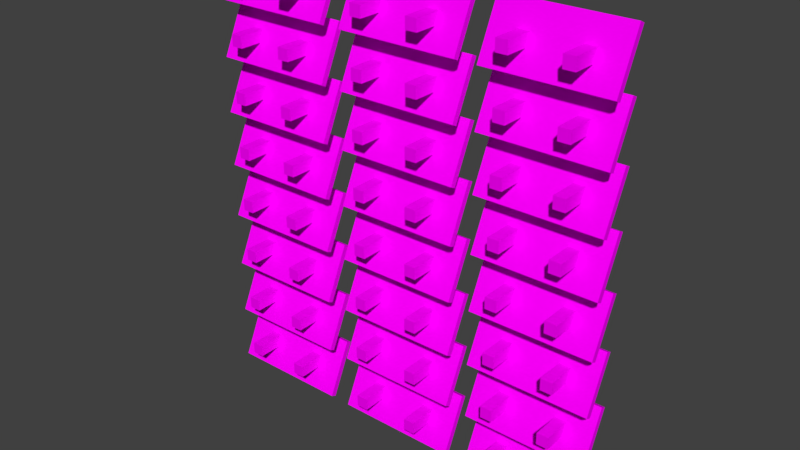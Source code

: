 # Source: solar_panels.blend  (saved by Blender 2.78.0; exported with 4.5.12 LTS)
import bpy
from mathutils import Matrix  # noqa: F401  (used for matrix-valued properties, if any)

bpy.ops.wm.read_factory_settings(use_empty=True)
scene = bpy.context.scene
scene.name = 'Scene'

# ---- collections
col_collection_1 = bpy.data.collections.new('Collection 1'); scene.collection.children.link(col_collection_1)

# ---- images (referenced by path relative to the original .blend; pixels are not part of the script)
import os
ASSET_DIR = os.environ.get("B2B_ASSET_DIR", "")  # directory of the original .blend (textures are referenced by path, not embedded)
HERE = os.path.dirname(os.path.abspath(__file__))  # packed textures are extracted next to this script under _unpacked/

def load_image(name, relpath, width, height, colorspace="sRGB"):
    """Load a texture the original file referenced (path relative to the .blend, or extracted next to this script)."""
    p = next((c for c in (os.path.join(HERE, relpath), os.path.join(ASSET_DIR, relpath)) if relpath and os.path.exists(c)), "")
    if p:
        img = bpy.data.images.load(p, check_existing=True)
        img.name = name
    else:  # same state as the original file: an image datablock whose file is absent (Cycles renders it pink)
        img = bpy.data.images.new(name, width, height)
        img.source = "FILE"
        img.filepath = "//" + (relpath or name)
    img.colorspace_settings.name = colorspace
    return img
img_solar_panel_texture = load_image('solar_panel_texture', 'solar_panel_texture.png', 1024, 1024, 'sRGB')

# ---- materials (node trees are filled in below, after node groups)
mat_material = bpy.data.materials.new('Material')
mat_material.alpha_threshold = 0.0
mat_material.roughness = 0.5
mat_material.line_color = (0.0, 0.0, 0.0, 1.0)

# ---- material node trees
mat_material.use_nodes = True; mat_material.node_tree.nodes.clear()
_N = mat_material.node_tree.nodes; _L = mat_material.node_tree.links
n0 = _N.new('ShaderNodeOutputMaterial'); n0.name = 'Material Output'; n0.location = (300, 300)
n1 = _N.new('ShaderNodeBsdfDiffuse'); n1.name = 'Diffuse BSDF'; n1.location = (10, 300)
n2 = _N.new('ShaderNodeTexImage'); n2.name = 'Image Texture'; n2.location = (-180, 300)
n2.width = 140
n2.image = img_solar_panel_texture
_L.new(n1.outputs[0], n0.inputs[0])
_L.new(n2.outputs[0], n1.inputs[0])
n0.is_active_output = True

# ---- world
world_world = bpy.data.worlds.new('World'); scene.world = world_world
world_world.color = (0.05088, 0.05088, 0.05088)
world_world.use_sun_shadow = False
world_world.sun_shadow_jitter_overblur = 0.0
world_world.cycles.sampling_method = 'MANUAL'

# ---- meshes
me_solarpanels = bpy.data.meshes.new('SolarPanels')
me_solarpanels.from_pydata([(-7.0, 1.332, 7.549), (-7.0, 1.513, 7.464), (-7.0, 0.4868, 5.736), (-7.0, 0.668, 5.651), (-2.8, 1.332, 7.549), (-2.8, 1.513, 7.464), (-2.8, 0.4868, 5.736), (-2.8, 0.668, 5.651), (-6.1, -4.768e-07, 6.8), (-6.1, 1.0, 6.8), (-6.1, -4.768e-07, 6.4), (-6.1, 0.8, 6.4), (-5.7, -4.768e-07, 6.8), (-5.7, 1.0, 6.8), (-5.7, -4.768e-07, 6.4), (-5.7, 0.8, 6.4), (-4.1, -4.768e-07, 6.8), (-4.1, 1.0, 6.8), (-4.1, -4.768e-07, 6.4), (-4.1, 0.8, 6.4), (-3.7, -4.768e-07, 6.8), (-3.7, 1.0, 6.8), (-3.7, -4.768e-07, 6.4), (-3.7, 0.8, 6.4), (-2.05, 1.332, 7.549), (-2.05, 1.513, 7.464), (-2.05, 0.4868, 5.736), (-2.05, 0.668, 5.651), (2.15, 1.332, 7.549), (2.15, 1.513, 7.464), (2.15, 0.4868, 5.736), (2.15, 0.668, 5.651), (-1.15, -4.768e-07, 6.8), (-1.15, 1.0, 6.8), (-1.15, -4.768e-07, 6.4), (-1.15, 0.8, 6.4), (-0.75, -4.768e-07, 6.8), (-0.75, 1.0, 6.8), (-0.75, -4.768e-07, 6.4), (-0.75, 0.8, 6.4), (0.85, -4.768e-07, 6.8), (0.85, 1.0, 6.8), (0.85, -4.768e-07, 6.4), (0.85, 0.8, 6.4), (1.25, -4.768e-07, 6.8), (1.25, 1.0, 6.8), (1.25, -4.768e-07, 6.4), (1.25, 0.8, 6.4), (2.9, 1.332, 7.549), (2.9, 1.513, 7.464), (2.9, 0.4868, 5.736), (2.9, 0.668, 5.651), (7.1, 1.332, 7.549), (7.1, 1.513, 7.464), (7.1, 0.4868, 5.736), (7.1, 0.668, 5.651), (3.8, -4.768e-07, 6.8), (3.8, 1.0, 6.8), (3.8, -4.768e-07, 6.4), (3.8, 0.8, 6.4), (4.2, -4.768e-07, 6.8), (4.2, 1.0, 6.8), (4.2, -4.768e-07, 6.4), (4.2, 0.8, 6.4), (5.8, -4.768e-07, 6.8), (5.8, 1.0, 6.8), (5.8, -4.768e-07, 6.4), (5.8, 0.8, 6.4), (6.2, -4.768e-07, 6.8), (6.2, 1.0, 6.8), (6.2, -4.768e-07, 6.4), (6.2, 0.8, 6.4), (-7.0, 1.332, 5.651), (-7.0, 1.513, 5.567), (-7.0, 0.4868, 3.839), (-7.0, 0.668, 3.754), (-2.8, 1.332, 5.651), (-2.8, 1.513, 5.567), (-2.8, 0.4868, 3.839), (-2.8, 0.668, 3.754), (-6.1, -4.768e-07, 4.903), (-6.1, 1.0, 4.903), (-6.1, -4.768e-07, 4.503), (-6.1, 0.8, 4.503), (-5.7, -4.768e-07, 4.903), (-5.7, 1.0, 4.903), (-5.7, -4.768e-07, 4.503), (-5.7, 0.8, 4.503), (-4.1, -4.768e-07, 4.903), (-4.1, 1.0, 4.903), (-4.1, -4.768e-07, 4.503), (-4.1, 0.8, 4.503), (-3.7, -4.768e-07, 4.903), (-3.7, 1.0, 4.903), (-3.7, -4.768e-07, 4.503), (-3.7, 0.8, 4.503), (-2.05, 1.332, 5.651), (-2.05, 1.513, 5.567), (-2.05, 0.4868, 3.839), (-2.05, 0.668, 3.754), (2.15, 1.332, 5.651), (2.15, 1.513, 5.567), (2.15, 0.4868, 3.839), (2.15, 0.668, 3.754), (-1.15, -4.768e-07, 4.903), (-1.15, 1.0, 4.903), (-1.15, -4.768e-07, 4.503), (-1.15, 0.8, 4.503), (-0.75, -4.768e-07, 4.903), (-0.75, 1.0, 4.903), (-0.75, -4.768e-07, 4.503), (-0.75, 0.8, 4.503), (0.85, -4.768e-07, 4.903), (0.85, 1.0, 4.903), (0.85, -4.768e-07, 4.503), (0.85, 0.8, 4.503), (1.25, -4.768e-07, 4.903), (1.25, 1.0, 4.903), (1.25, -4.768e-07, 4.503), (1.25, 0.8, 4.503), (2.9, 1.332, 5.651), (2.9, 1.513, 5.567), (2.9, 0.4868, 3.839), (2.9, 0.668, 3.754), (7.1, 1.332, 5.651), (7.1, 1.513, 5.567), (7.1, 0.4868, 3.839), (7.1, 0.668, 3.754), (3.8, -4.768e-07, 4.903), (3.8, 1.0, 4.903), (3.8, -4.768e-07, 4.503), (3.8, 0.8, 4.503), (4.2, -4.768e-07, 4.903), (4.2, 1.0, 4.903), (4.2, -4.768e-07, 4.503), (4.2, 0.8, 4.503), (5.8, -4.768e-07, 4.903), (5.8, 1.0, 4.903), (5.8, -4.768e-07, 4.503), (5.8, 0.8, 4.503), (6.2, -4.768e-07, 4.903), (6.2, 1.0, 4.903), (6.2, -4.768e-07, 4.503), (6.2, 0.8, 4.503), (-7.0, 1.332, 3.754), (-7.0, 1.513, 3.67), (-7.0, 0.4868, 1.942), (-7.0, 0.668, 1.857), (-2.8, 1.332, 3.754), (-2.8, 1.513, 3.67), (-2.8, 0.4868, 1.942), (-2.8, 0.668, 1.857), (-6.1, -2.384e-07, 3.006), (-6.1, 1.0, 3.006), (-6.1, -2.384e-07, 2.606), (-6.1, 0.8, 2.606), (-5.7, -2.384e-07, 3.006), (-5.7, 1.0, 3.006), (-5.7, -2.384e-07, 2.606), (-5.7, 0.8, 2.606), (-4.1, -2.384e-07, 3.006), (-4.1, 1.0, 3.006), (-4.1, -2.384e-07, 2.606), (-4.1, 0.8, 2.606), (-3.7, -2.384e-07, 3.006), (-3.7, 1.0, 3.006), (-3.7, -2.384e-07, 2.606), (-3.7, 0.8, 2.606), (-2.05, 1.332, 3.754), (-2.05, 1.513, 3.67), (-2.05, 0.4868, 1.942), (-2.05, 0.668, 1.857), (2.15, 1.332, 3.754), (2.15, 1.513, 3.67), (2.15, 0.4868, 1.942), (2.15, 0.668, 1.857), (-1.15, -2.384e-07, 3.006), (-1.15, 1.0, 3.006), (-1.15, -2.384e-07, 2.606), (-1.15, 0.8, 2.606), (-0.75, -2.384e-07, 3.006), (-0.75, 1.0, 3.006), (-0.75, -2.384e-07, 2.606), (-0.75, 0.8, 2.606), (0.85, -2.384e-07, 3.006), (0.85, 1.0, 3.006), (0.85, -2.384e-07, 2.606), (0.85, 0.8, 2.606), (1.25, -2.384e-07, 3.006), (1.25, 1.0, 3.006), (1.25, -2.384e-07, 2.606), (1.25, 0.8, 2.606), (2.9, 1.332, 3.754), (2.9, 1.513, 3.67), (2.9, 0.4868, 1.942), (2.9, 0.668, 1.857), (7.1, 1.332, 3.754), (7.1, 1.513, 3.67), (7.1, 0.4868, 1.942), (7.1, 0.668, 1.857), (3.8, -2.384e-07, 3.006), (3.8, 1.0, 3.006), (3.8, -2.384e-07, 2.606), (3.8, 0.8, 2.606), (4.2, -2.384e-07, 3.006), (4.2, 1.0, 3.006), (4.2, -2.384e-07, 2.606), (4.2, 0.8, 2.606), (5.8, -2.384e-07, 3.006), (5.8, 1.0, 3.006), (5.8, -2.384e-07, 2.606), (5.8, 0.8, 2.606), (6.2, -2.384e-07, 3.006), (6.2, 1.0, 3.006), (6.2, -2.384e-07, 2.606), (6.2, 0.8, 2.606), (-7.0, 1.332, 1.857), (-7.0, 1.513, 1.773), (-7.0, 0.4868, 0.04454), (-7.0, 0.668, -0.03999), (-2.8, 1.332, 1.857), (-2.8, 1.513, 1.773), (-2.8, 0.4868, 0.04454), (-2.8, 0.668, -0.03999), (-6.1, -1.192e-07, 1.109), (-6.1, 1.0, 1.109), (-6.1, -5.96e-08, 0.7086), (-6.1, 0.8, 0.7086), (-5.7, -1.192e-07, 1.109), (-5.7, 1.0, 1.109), (-5.7, -5.96e-08, 0.7086), (-5.7, 0.8, 0.7086), (-4.1, -1.192e-07, 1.109), (-4.1, 1.0, 1.109), (-4.1, -5.96e-08, 0.7086), (-4.1, 0.8, 0.7086), (-3.7, -1.192e-07, 1.109), (-3.7, 1.0, 1.109), (-3.7, -5.96e-08, 0.7086), (-3.7, 0.8, 0.7086), (-2.05, 1.332, 1.857), (-2.05, 1.513, 1.773), (-2.05, 0.4868, 0.04454), (-2.05, 0.668, -0.03999), (2.15, 1.332, 1.857), (2.15, 1.513, 1.773), (2.15, 0.4868, 0.04454), (2.15, 0.668, -0.03999), (-1.15, -1.192e-07, 1.109), (-1.15, 1.0, 1.109), (-1.15, -5.96e-08, 0.7086), (-1.15, 0.8, 0.7086), (-0.75, -1.192e-07, 1.109), (-0.75, 1.0, 1.109), (-0.75, -5.96e-08, 0.7086), (-0.75, 0.8, 0.7086), (0.85, -1.192e-07, 1.109), (0.85, 1.0, 1.109), (0.85, -5.96e-08, 0.7086), (0.85, 0.8, 0.7086), (1.25, -1.192e-07, 1.109), (1.25, 1.0, 1.109), (1.25, -5.96e-08, 0.7086), (1.25, 0.8, 0.7086), (2.9, 1.332, 1.857), (2.9, 1.513, 1.773), (2.9, 0.4868, 0.04454), (2.9, 0.668, -0.03999), (7.1, 1.332, 1.857), (7.1, 1.513, 1.773), (7.1, 0.4868, 0.04454), (7.1, 0.668, -0.03999), (3.8, -1.192e-07, 1.109), (3.8, 1.0, 1.109), (3.8, -5.96e-08, 0.7086), (3.8, 0.8, 0.7086), (4.2, -1.192e-07, 1.109), (4.2, 1.0, 1.109), (4.2, -5.96e-08, 0.7086), (4.2, 0.8, 0.7086), (5.8, -1.192e-07, 1.109), (5.8, 1.0, 1.109), (5.8, -5.96e-08, 0.7086), (5.8, 0.8, 0.7086), (6.2, -1.192e-07, 1.109), (6.2, 1.0, 1.109), (6.2, -5.96e-08, 0.7086), (6.2, 0.8, 0.7086), (-7.0, 1.332, -0.03999), (-7.0, 1.513, -0.1245), (-7.0, 0.4868, -1.853), (-7.0, 0.668, -1.937), (-2.8, 1.332, -0.03999), (-2.8, 1.513, -0.1245), (-2.8, 0.4868, -1.853), (-2.8, 0.668, -1.937), (-6.1, 5.96e-08, -0.7886), (-6.1, 1.0, -0.7886), (-6.1, 1.192e-07, -1.189), (-6.1, 0.8, -1.189), (-5.7, 5.96e-08, -0.7886), (-5.7, 1.0, -0.7886), (-5.7, 1.192e-07, -1.189), (-5.7, 0.8, -1.189), (-4.1, 5.96e-08, -0.7886), (-4.1, 1.0, -0.7886), (-4.1, 1.192e-07, -1.189), (-4.1, 0.8, -1.189), (-3.7, 5.96e-08, -0.7886), (-3.7, 1.0, -0.7886), (-3.7, 1.192e-07, -1.189), (-3.7, 0.8, -1.189), (-2.05, 1.332, -0.03999), (-2.05, 1.513, -0.1245), (-2.05, 0.4868, -1.853), (-2.05, 0.668, -1.937), (2.15, 1.332, -0.03999), (2.15, 1.513, -0.1245), (2.15, 0.4868, -1.853), (2.15, 0.668, -1.937), (-1.15, 5.96e-08, -0.7886), (-1.15, 1.0, -0.7886), (-1.15, 1.192e-07, -1.189), (-1.15, 0.8, -1.189), (-0.75, 5.96e-08, -0.7886), (-0.75, 1.0, -0.7886), (-0.75, 1.192e-07, -1.189), (-0.75, 0.8, -1.189), (0.85, 5.96e-08, -0.7886), (0.85, 1.0, -0.7886), (0.85, 1.192e-07, -1.189), (0.85, 0.8, -1.189), (1.25, 5.96e-08, -0.7886), (1.25, 1.0, -0.7886), (1.25, 1.192e-07, -1.189), (1.25, 0.8, -1.189), (2.9, 1.332, -0.03999), (2.9, 1.513, -0.1245), (2.9, 0.4868, -1.853), (2.9, 0.668, -1.937), (7.1, 1.332, -0.03999), (7.1, 1.513, -0.1245), (7.1, 0.4868, -1.853), (7.1, 0.668, -1.937), (3.8, 5.96e-08, -0.7886), (3.8, 1.0, -0.7886), (3.8, 1.192e-07, -1.189), (3.8, 0.8, -1.189), (4.2, 5.96e-08, -0.7886), (4.2, 1.0, -0.7886), (4.2, 1.192e-07, -1.189), (4.2, 0.8, -1.189), (5.8, 5.96e-08, -0.7886), (5.8, 1.0, -0.7886), (5.8, 1.192e-07, -1.189), (5.8, 0.8, -1.189), (6.2, 5.96e-08, -0.7886), (6.2, 1.0, -0.7886), (6.2, 1.192e-07, -1.189), (6.2, 0.8, -1.189), (-7.0, 1.332, -1.937), (-7.0, 1.513, -2.022), (-7.0, 0.4868, -3.75), (-7.0, 0.668, -3.834), (-2.8, 1.332, -1.937), (-2.8, 1.513, -2.022), (-2.8, 0.4868, -3.75), (-2.8, 0.668, -3.834), (-6.1, 2.384e-07, -2.686), (-6.1, 1.0, -2.686), (-6.1, 2.384e-07, -3.086), (-6.1, 0.8, -3.086), (-5.7, 2.384e-07, -2.686), (-5.7, 1.0, -2.686), (-5.7, 2.384e-07, -3.086), (-5.7, 0.8, -3.086), (-4.1, 2.384e-07, -2.686), (-4.1, 1.0, -2.686), (-4.1, 2.384e-07, -3.086), (-4.1, 0.8, -3.086), (-3.7, 2.384e-07, -2.686), (-3.7, 1.0, -2.686), (-3.7, 2.384e-07, -3.086), (-3.7, 0.8, -3.086), (-2.05, 1.332, -1.937), (-2.05, 1.513, -2.022), (-2.05, 0.4868, -3.75), (-2.05, 0.668, -3.834), (2.15, 1.332, -1.937), (2.15, 1.513, -2.022), (2.15, 0.4868, -3.75), (2.15, 0.668, -3.834), (-1.15, 2.384e-07, -2.686), (-1.15, 1.0, -2.686), (-1.15, 2.384e-07, -3.086), (-1.15, 0.8, -3.086), (-0.75, 2.384e-07, -2.686), (-0.75, 1.0, -2.686), (-0.75, 2.384e-07, -3.086), (-0.75, 0.8, -3.086), (0.85, 2.384e-07, -2.686), (0.85, 1.0, -2.686), (0.85, 2.384e-07, -3.086), (0.85, 0.8, -3.086), (1.25, 2.384e-07, -2.686), (1.25, 1.0, -2.686), (1.25, 2.384e-07, -3.086), (1.25, 0.8, -3.086), (2.9, 1.332, -1.937), (2.9, 1.513, -2.022), (2.9, 0.4868, -3.75), (2.9, 0.668, -3.834), (7.1, 1.332, -1.937), (7.1, 1.513, -2.022), (7.1, 0.4868, -3.75), (7.1, 0.668, -3.834), (3.8, 2.384e-07, -2.686), (3.8, 1.0, -2.686), (3.8, 2.384e-07, -3.086), (3.8, 0.8, -3.086), (4.2, 2.384e-07, -2.686), (4.2, 1.0, -2.686), (4.2, 2.384e-07, -3.086), (4.2, 0.8, -3.086), (5.8, 2.384e-07, -2.686), (5.8, 1.0, -2.686), (5.8, 2.384e-07, -3.086), (5.8, 0.8, -3.086), (6.2, 2.384e-07, -2.686), (6.2, 1.0, -2.686), (6.2, 2.384e-07, -3.086), (6.2, 0.8, -3.086), (-7.0, 1.332, -3.834), (-7.0, 1.513, -3.919), (-7.0, 0.4868, -5.647), (-7.0, 0.668, -5.731), (-2.8, 1.332, -3.834), (-2.8, 1.513, -3.919), (-2.8, 0.4868, -5.647), (-2.8, 0.668, -5.731), (-6.1, 4.768e-07, -4.583), (-6.1, 1.0, -4.583), (-6.1, 4.768e-07, -4.983), (-6.1, 0.8, -4.983), (-5.7, 4.768e-07, -4.583), (-5.7, 1.0, -4.583), (-5.7, 4.768e-07, -4.983), (-5.7, 0.8, -4.983), (-4.1, 4.768e-07, -4.583), (-4.1, 1.0, -4.583), (-4.1, 4.768e-07, -4.983), (-4.1, 0.8, -4.983), (-3.7, 4.768e-07, -4.583), (-3.7, 1.0, -4.583), (-3.7, 4.768e-07, -4.983), (-3.7, 0.8, -4.983), (-2.05, 1.332, -3.834), (-2.05, 1.513, -3.919), (-2.05, 0.4868, -5.647), (-2.05, 0.668, -5.731), (2.15, 1.332, -3.834), (2.15, 1.513, -3.919), (2.15, 0.4868, -5.647), (2.15, 0.668, -5.731), (-1.15, 4.768e-07, -4.583), (-1.15, 1.0, -4.583), (-1.15, 4.768e-07, -4.983), (-1.15, 0.8, -4.983), (-0.75, 4.768e-07, -4.583), (-0.75, 1.0, -4.583), (-0.75, 4.768e-07, -4.983), (-0.75, 0.8, -4.983), (0.85, 4.768e-07, -4.583), (0.85, 1.0, -4.583), (0.85, 4.768e-07, -4.983), (0.85, 0.8, -4.983), (1.25, 4.768e-07, -4.583), (1.25, 1.0, -4.583), (1.25, 4.768e-07, -4.983), (1.25, 0.8, -4.983), (2.9, 1.332, -3.834), (2.9, 1.513, -3.919), (2.9, 0.4868, -5.647), (2.9, 0.668, -5.731), (7.1, 1.332, -3.834), (7.1, 1.513, -3.919), (7.1, 0.4868, -5.647), (7.1, 0.668, -5.731), (3.8, 4.768e-07, -4.583), (3.8, 1.0, -4.583), (3.8, 4.768e-07, -4.983), (3.8, 0.8, -4.983), (4.2, 4.768e-07, -4.583), (4.2, 1.0, -4.583), (4.2, 4.768e-07, -4.983), (4.2, 0.8, -4.983), (5.8, 4.768e-07, -4.583), (5.8, 1.0, -4.583), (5.8, 4.768e-07, -4.983), (5.8, 0.8, -4.983), (6.2, 4.768e-07, -4.583), (6.2, 1.0, -4.583), (6.2, 4.768e-07, -4.983), (6.2, 0.8, -4.983), (-7.0, 1.332, -5.731), (-7.0, 1.513, -5.816), (-7.0, 0.4868, -7.544), (-7.0, 0.668, -7.629), (-2.8, 1.332, -5.731), (-2.8, 1.513, -5.816), (-2.8, 0.4868, -7.544), (-2.8, 0.668, -7.629), (-6.1, 4.768e-07, -6.48), (-6.1, 1.0, -6.48), (-6.1, 4.768e-07, -6.88), (-6.1, 0.8, -6.88), (-5.7, 4.768e-07, -6.48), (-5.7, 1.0, -6.48), (-5.7, 4.768e-07, -6.88), (-5.7, 0.8, -6.88), (-4.1, 4.768e-07, -6.48), (-4.1, 1.0, -6.48), (-4.1, 4.768e-07, -6.88), (-4.1, 0.8, -6.88), (-3.7, 4.768e-07, -6.48), (-3.7, 1.0, -6.48), (-3.7, 4.768e-07, -6.88), (-3.7, 0.8, -6.88), (-2.05, 1.332, -5.731), (-2.05, 1.513, -5.816), (-2.05, 0.4868, -7.544), (-2.05, 0.668, -7.629), (2.15, 1.332, -5.731), (2.15, 1.513, -5.816), (2.15, 0.4868, -7.544), (2.15, 0.668, -7.629), (-1.15, 4.768e-07, -6.48), (-1.15, 1.0, -6.48), (-1.15, 4.768e-07, -6.88), (-1.15, 0.8, -6.88), (-0.75, 4.768e-07, -6.48), (-0.75, 1.0, -6.48), (-0.75, 4.768e-07, -6.88), (-0.75, 0.8, -6.88), (0.85, 4.768e-07, -6.48), (0.85, 1.0, -6.48), (0.85, 4.768e-07, -6.88), (0.85, 0.8, -6.88), (1.25, 4.768e-07, -6.48), (1.25, 1.0, -6.48), (1.25, 4.768e-07, -6.88), (1.25, 0.8, -6.88), (2.9, 1.332, -5.731), (2.9, 1.513, -5.816), (2.9, 0.4868, -7.544), (2.9, 0.668, -7.629), (7.1, 1.332, -5.731), (7.1, 1.513, -5.816), (7.1, 0.4868, -7.544), (7.1, 0.668, -7.629), (3.8, 4.768e-07, -6.48), (3.8, 1.0, -6.48), (3.8, 4.768e-07, -6.88), (3.8, 0.8, -6.88), (4.2, 4.768e-07, -6.48), (4.2, 1.0, -6.48), (4.2, 4.768e-07, -6.88), (4.2, 0.8, -6.88), (5.8, 4.768e-07, -6.48), (5.8, 1.0, -6.48), (5.8, 4.768e-07, -6.88), (5.8, 0.8, -6.88), (6.2, 4.768e-07, -6.48), (6.2, 1.0, -6.48), (6.2, 4.768e-07, -6.88), (6.2, 0.8, -6.88)], [], [(0, 1, 3, 2), (2, 3, 7, 6), (6, 7, 5, 4), (4, 5, 1, 0), (2, 6, 4, 0), (7, 3, 1, 5), (8, 9, 11, 10), (10, 11, 15, 14), (14, 15, 13, 12), (12, 13, 9, 8), (10, 14, 12, 8), (15, 11, 9, 13), (16, 17, 19, 18), (18, 19, 23, 22), (22, 23, 21, 20), (20, 21, 17, 16), (18, 22, 20, 16), (23, 19, 17, 21), (24, 25, 27, 26), (26, 27, 31, 30), (30, 31, 29, 28), (28, 29, 25, 24), (26, 30, 28, 24), (31, 27, 25, 29), (32, 33, 35, 34), (34, 35, 39, 38), (38, 39, 37, 36), (36, 37, 33, 32), (34, 38, 36, 32), (39, 35, 33, 37), (40, 41, 43, 42), (42, 43, 47, 46), (46, 47, 45, 44), (44, 45, 41, 40), (42, 46, 44, 40), (47, 43, 41, 45), (48, 49, 51, 50), (50, 51, 55, 54), (54, 55, 53, 52), (52, 53, 49, 48), (50, 54, 52, 48), (55, 51, 49, 53), (56, 57, 59, 58), (58, 59, 63, 62), (62, 63, 61, 60), (60, 61, 57, 56), (58, 62, 60, 56), (63, 59, 57, 61), (64, 65, 67, 66), (66, 67, 71, 70), (70, 71, 69, 68), (68, 69, 65, 64), (66, 70, 68, 64), (71, 67, 65, 69), (72, 73, 75, 74), (74, 75, 79, 78), (78, 79, 77, 76), (76, 77, 73, 72), (74, 78, 76, 72), (79, 75, 73, 77), (80, 81, 83, 82), (82, 83, 87, 86), (86, 87, 85, 84), (84, 85, 81, 80), (82, 86, 84, 80), (87, 83, 81, 85), (88, 89, 91, 90), (90, 91, 95, 94), (94, 95, 93, 92), (92, 93, 89, 88), (90, 94, 92, 88), (95, 91, 89, 93), (96, 97, 99, 98), (98, 99, 103, 102), (102, 103, 101, 100), (100, 101, 97, 96), (98, 102, 100, 96), (103, 99, 97, 101), (104, 105, 107, 106), (106, 107, 111, 110), (110, 111, 109, 108), (108, 109, 105, 104), (106, 110, 108, 104), (111, 107, 105, 109), (112, 113, 115, 114), (114, 115, 119, 118), (118, 119, 117, 116), (116, 117, 113, 112), (114, 118, 116, 112), (119, 115, 113, 117), (120, 121, 123, 122), (122, 123, 127, 126), (126, 127, 125, 124), (124, 125, 121, 120), (122, 126, 124, 120), (127, 123, 121, 125), (128, 129, 131, 130), (130, 131, 135, 134), (134, 135, 133, 132), (132, 133, 129, 128), (130, 134, 132, 128), (135, 131, 129, 133), (136, 137, 139, 138), (138, 139, 143, 142), (142, 143, 141, 140), (140, 141, 137, 136), (138, 142, 140, 136), (143, 139, 137, 141), (144, 145, 147, 146), (146, 147, 151, 150), (150, 151, 149, 148), (148, 149, 145, 144), (146, 150, 148, 144), (151, 147, 145, 149), (152, 153, 155, 154), (154, 155, 159, 158), (158, 159, 157, 156), (156, 157, 153, 152), (154, 158, 156, 152), (159, 155, 153, 157), (160, 161, 163, 162), (162, 163, 167, 166), (166, 167, 165, 164), (164, 165, 161, 160), (162, 166, 164, 160), (167, 163, 161, 165), (168, 169, 171, 170), (170, 171, 175, 174), (174, 175, 173, 172), (172, 173, 169, 168), (170, 174, 172, 168), (175, 171, 169, 173), (176, 177, 179, 178), (178, 179, 183, 182), (182, 183, 181, 180), (180, 181, 177, 176), (178, 182, 180, 176), (183, 179, 177, 181), (184, 185, 187, 186), (186, 187, 191, 190), (190, 191, 189, 188), (188, 189, 185, 184), (186, 190, 188, 184), (191, 187, 185, 189), (192, 193, 195, 194), (194, 195, 199, 198), (198, 199, 197, 196), (196, 197, 193, 192), (194, 198, 196, 192), (199, 195, 193, 197), (200, 201, 203, 202), (202, 203, 207, 206), (206, 207, 205, 204), (204, 205, 201, 200), (202, 206, 204, 200), (207, 203, 201, 205), (208, 209, 211, 210), (210, 211, 215, 214), (214, 215, 213, 212), (212, 213, 209, 208), (210, 214, 212, 208), (215, 211, 209, 213), (216, 217, 219, 218), (218, 219, 223, 222), (222, 223, 221, 220), (220, 221, 217, 216), (218, 222, 220, 216), (223, 219, 217, 221), (224, 225, 227, 226), (226, 227, 231, 230), (230, 231, 229, 228), (228, 229, 225, 224), (226, 230, 228, 224), (231, 227, 225, 229), (232, 233, 235, 234), (234, 235, 239, 238), (238, 239, 237, 236), (236, 237, 233, 232), (234, 238, 236, 232), (239, 235, 233, 237), (240, 241, 243, 242), (242, 243, 247, 246), (246, 247, 245, 244), (244, 245, 241, 240), (242, 246, 244, 240), (247, 243, 241, 245), (248, 249, 251, 250), (250, 251, 255, 254), (254, 255, 253, 252), (252, 253, 249, 248), (250, 254, 252, 248), (255, 251, 249, 253), (256, 257, 259, 258), (258, 259, 263, 262), (262, 263, 261, 260), (260, 261, 257, 256), (258, 262, 260, 256), (263, 259, 257, 261), (264, 265, 267, 266), (266, 267, 271, 270), (270, 271, 269, 268), (268, 269, 265, 264), (266, 270, 268, 264), (271, 267, 265, 269), (272, 273, 275, 274), (274, 275, 279, 278), (278, 279, 277, 276), (276, 277, 273, 272), (274, 278, 276, 272), (279, 275, 273, 277), (280, 281, 283, 282), (282, 283, 287, 286), (286, 287, 285, 284), (284, 285, 281, 280), (282, 286, 284, 280), (287, 283, 281, 285), (288, 289, 291, 290), (290, 291, 295, 294), (294, 295, 293, 292), (292, 293, 289, 288), (290, 294, 292, 288), (295, 291, 289, 293), (296, 297, 299, 298), (298, 299, 303, 302), (302, 303, 301, 300), (300, 301, 297, 296), (298, 302, 300, 296), (303, 299, 297, 301), (304, 305, 307, 306), (306, 307, 311, 310), (310, 311, 309, 308), (308, 309, 305, 304), (306, 310, 308, 304), (311, 307, 305, 309), (312, 313, 315, 314), (314, 315, 319, 318), (318, 319, 317, 316), (316, 317, 313, 312), (314, 318, 316, 312), (319, 315, 313, 317), (320, 321, 323, 322), (322, 323, 327, 326), (326, 327, 325, 324), (324, 325, 321, 320), (322, 326, 324, 320), (327, 323, 321, 325), (328, 329, 331, 330), (330, 331, 335, 334), (334, 335, 333, 332), (332, 333, 329, 328), (330, 334, 332, 328), (335, 331, 329, 333), (336, 337, 339, 338), (338, 339, 343, 342), (342, 343, 341, 340), (340, 341, 337, 336), (338, 342, 340, 336), (343, 339, 337, 341), (344, 345, 347, 346), (346, 347, 351, 350), (350, 351, 349, 348), (348, 349, 345, 344), (346, 350, 348, 344), (351, 347, 345, 349), (352, 353, 355, 354), (354, 355, 359, 358), (358, 359, 357, 356), (356, 357, 353, 352), (354, 358, 356, 352), (359, 355, 353, 357), (360, 361, 363, 362), (362, 363, 367, 366), (366, 367, 365, 364), (364, 365, 361, 360), (362, 366, 364, 360), (367, 363, 361, 365), (368, 369, 371, 370), (370, 371, 375, 374), (374, 375, 373, 372), (372, 373, 369, 368), (370, 374, 372, 368), (375, 371, 369, 373), (376, 377, 379, 378), (378, 379, 383, 382), (382, 383, 381, 380), (380, 381, 377, 376), (378, 382, 380, 376), (383, 379, 377, 381), (384, 385, 387, 386), (386, 387, 391, 390), (390, 391, 389, 388), (388, 389, 385, 384), (386, 390, 388, 384), (391, 387, 385, 389), (392, 393, 395, 394), (394, 395, 399, 398), (398, 399, 397, 396), (396, 397, 393, 392), (394, 398, 396, 392), (399, 395, 393, 397), (400, 401, 403, 402), (402, 403, 407, 406), (406, 407, 405, 404), (404, 405, 401, 400), (402, 406, 404, 400), (407, 403, 401, 405), (408, 409, 411, 410), (410, 411, 415, 414), (414, 415, 413, 412), (412, 413, 409, 408), (410, 414, 412, 408), (415, 411, 409, 413), (416, 417, 419, 418), (418, 419, 423, 422), (422, 423, 421, 420), (420, 421, 417, 416), (418, 422, 420, 416), (423, 419, 417, 421), (424, 425, 427, 426), (426, 427, 431, 430), (430, 431, 429, 428), (428, 429, 425, 424), (426, 430, 428, 424), (431, 427, 425, 429), (432, 433, 435, 434), (434, 435, 439, 438), (438, 439, 437, 436), (436, 437, 433, 432), (434, 438, 436, 432), (439, 435, 433, 437), (440, 441, 443, 442), (442, 443, 447, 446), (446, 447, 445, 444), (444, 445, 441, 440), (442, 446, 444, 440), (447, 443, 441, 445), (448, 449, 451, 450), (450, 451, 455, 454), (454, 455, 453, 452), (452, 453, 449, 448), (450, 454, 452, 448), (455, 451, 449, 453), (456, 457, 459, 458), (458, 459, 463, 462), (462, 463, 461, 460), (460, 461, 457, 456), (458, 462, 460, 456), (463, 459, 457, 461), (464, 465, 467, 466), (466, 467, 471, 470), (470, 471, 469, 468), (468, 469, 465, 464), (466, 470, 468, 464), (471, 467, 465, 469), (472, 473, 475, 474), (474, 475, 479, 478), (478, 479, 477, 476), (476, 477, 473, 472), (474, 478, 476, 472), (479, 475, 473, 477), (480, 481, 483, 482), (482, 483, 487, 486), (486, 487, 485, 484), (484, 485, 481, 480), (482, 486, 484, 480), (487, 483, 481, 485), (488, 489, 491, 490), (490, 491, 495, 494), (494, 495, 493, 492), (492, 493, 489, 488), (490, 494, 492, 488), (495, 491, 489, 493), (496, 497, 499, 498), (498, 499, 503, 502), (502, 503, 501, 500), (500, 501, 497, 496), (498, 502, 500, 496), (503, 499, 497, 501), (504, 505, 507, 506), (506, 507, 511, 510), (510, 511, 509, 508), (508, 509, 505, 504), (506, 510, 508, 504), (511, 507, 505, 509), (512, 513, 515, 514), (514, 515, 519, 518), (518, 519, 517, 516), (516, 517, 513, 512), (514, 518, 516, 512), (519, 515, 513, 517), (520, 521, 523, 522), (522, 523, 527, 526), (526, 527, 525, 524), (524, 525, 521, 520), (522, 526, 524, 520), (527, 523, 521, 525), (528, 529, 531, 530), (530, 531, 535, 534), (534, 535, 533, 532), (532, 533, 529, 528), (530, 534, 532, 528), (535, 531, 529, 533), (536, 537, 539, 538), (538, 539, 543, 542), (542, 543, 541, 540), (540, 541, 537, 536), (538, 542, 540, 536), (543, 539, 537, 541), (544, 545, 547, 546), (546, 547, 551, 550), (550, 551, 549, 548), (548, 549, 545, 544), (546, 550, 548, 544), (551, 547, 545, 549), (552, 553, 555, 554), (554, 555, 559, 558), (558, 559, 557, 556), (556, 557, 553, 552), (554, 558, 556, 552), (559, 555, 553, 557), (560, 561, 563, 562), (562, 563, 567, 566), (566, 567, 565, 564), (564, 565, 561, 560), (562, 566, 564, 560), (567, 563, 561, 565), (568, 569, 571, 570), (570, 571, 575, 574), (574, 575, 573, 572), (572, 573, 569, 568), (570, 574, 572, 568), (575, 571, 569, 573)])
_uv = me_solarpanels.uv_layers.new(name='UVMap')
_uv.uv.foreach_set('vector', [0.8775, 0.8134, 0.8579, 0.8012, 0.8579, 0.4334, 0.8775, 0.4456, 0.8249, 0.8478, 0.8084, 0.8478, 0.8084, 0.01779, 0.8249, 0.01779, 0.8579, 0.02999, 0.8775, 0.01779, 0.8775, 0.3856, 0.8579, 0.3978, 0.7589, 0.01779, 0.7755, 0.01779, 0.7755, 0.8478, 0.7589, 0.8478, 0.3896, 0.8478, 0.3896, 0.01779, 0.726, 0.01779, 0.726, 0.8478, 0.3567, 0.01779, 0.3567, 0.8478, 0.01646, 0.8478, 0.01646, 0.01779, 0.7589, 0.9822, 0.7589, 0.8834, 0.832, 0.9032, 0.832, 0.9822, 0.8649, 0.9625, 0.8649, 0.8834, 0.9381, 0.8834, 0.9381, 0.9625, 0.01646, 0.9822, 0.01646, 0.9032, 0.08959, 0.8834, 0.08959, 0.9822, 0.5468, 0.9822, 0.5468, 0.8834, 0.6199, 0.8834, 0.6199, 0.9822, 0.9104, 0.3261, 0.9104, 0.247, 0.9833, 0.247, 0.9833, 0.3261, 0.4078, 0.9649, 0.3347, 0.9649, 0.3347, 0.8834, 0.4078, 0.8834, 0.6528, 0.9822, 0.6528, 0.8834, 0.726, 0.9032, 0.726, 0.9822, 0.9104, 0.09684, 0.9104, 0.01779, 0.9835, 0.01779, 0.9835, 0.09684, 0.1225, 0.9822, 0.1225, 0.9032, 0.1956, 0.8834, 0.1956, 0.9822, 0.2285, 0.9822, 0.2285, 0.8834, 0.3017, 0.8834, 0.3017, 0.9822, 0.9104, 0.2115, 0.9104, 0.1324, 0.9833, 0.1324, 0.9833, 0.2115, 0.5139, 0.9649, 0.4408, 0.9649, 0.4408, 0.8834, 0.5139, 0.8834, 0.8775, 0.8134, 0.8579, 0.8012, 0.8579, 0.4334, 0.8775, 0.4456, 0.8249, 0.8478, 0.8084, 0.8478, 0.8084, 0.01779, 0.8249, 0.01779, 0.8579, 0.02999, 0.8775, 0.01779, 0.8775, 0.3856, 0.8579, 0.3978, 0.7589, 0.01779, 0.7755, 0.01779, 0.7755, 0.8478, 0.7589, 0.8478, 0.3896, 0.8478, 0.3896, 0.01779, 0.726, 0.01779, 0.726, 0.8478, 0.3567, 0.01779, 0.3567, 0.8478, 0.01646, 0.8478, 0.01646, 0.01779, 0.7589, 0.9822, 0.7589, 0.8834, 0.832, 0.9032, 0.832, 0.9822, 0.8649, 0.9625, 0.8649, 0.8834, 0.9381, 0.8834, 0.9381, 0.9625, 0.01646, 0.9822, 0.01646, 0.9032, 0.08959, 0.8834, 0.08959, 0.9822, 0.5468, 0.9822, 0.5468, 0.8834, 0.6199, 0.8834, 0.6199, 0.9822, 0.9104, 0.3261, 0.9104, 0.247, 0.9833, 0.247, 0.9833, 0.3261, 0.4078, 0.9649, 0.3347, 0.9649, 0.3347, 0.8834, 0.4078, 0.8834, 0.6528, 0.9822, 0.6528, 0.8834, 0.726, 0.9032, 0.726, 0.9822, 0.9104, 0.09684, 0.9104, 0.01779, 0.9835, 0.01779, 0.9835, 0.09684, 0.1225, 0.9822, 0.1225, 0.9032, 0.1956, 0.8834, 0.1956, 0.9822, 0.2285, 0.9822, 0.2285, 0.8834, 0.3017, 0.8834, 0.3017, 0.9822, 0.9104, 0.2115, 0.9104, 0.1324, 0.9833, 0.1324, 0.9833, 0.2115, 0.5139, 0.9649, 0.4408, 0.9649, 0.4408, 0.8834, 0.5139, 0.8834, 0.8775, 0.8134, 0.8579, 0.8012, 0.8579, 0.4334, 0.8775, 0.4456, 0.8249, 0.8478, 0.8084, 0.8478, 0.8084, 0.01779, 0.8249, 0.01779, 0.8579, 0.02999, 0.8775, 0.01779, 0.8775, 0.3856, 0.8579, 0.3978, 0.7589, 0.01779, 0.7755, 0.01779, 0.7755, 0.8478, 0.7589, 0.8478, 0.3896, 0.8478, 0.3896, 0.01779, 0.726, 0.01779, 0.726, 0.8478, 0.3567, 0.01779, 0.3567, 0.8478, 0.01646, 0.8478, 0.01646, 0.01779, 0.7589, 0.9822, 0.7589, 0.8834, 0.832, 0.9032, 0.832, 0.9822, 0.8649, 0.9625, 0.8649, 0.8834, 0.9381, 0.8834, 0.9381, 0.9625, 0.01646, 0.9822, 0.01646, 0.9032, 0.08959, 0.8834, 0.08959, 0.9822, 0.5468, 0.9822, 0.5468, 0.8834, 0.6199, 0.8834, 0.6199, 0.9822, 0.9104, 0.3261, 0.9104, 0.247, 0.9833, 0.247, 0.9833, 0.3261, 0.4078, 0.9649, 0.3347, 0.9649, 0.3347, 0.8834, 0.4078, 0.8834, 0.6528, 0.9822, 0.6528, 0.8834, 0.726, 0.9032, 0.726, 0.9822, 0.9104, 0.09684, 0.9104, 0.01779, 0.9835, 0.01779, 0.9835, 0.09684, 0.1225, 0.9822, 0.1225, 0.9032, 0.1956, 0.8834, 0.1956, 0.9822, 0.2285, 0.9822, 0.2285, 0.8834, 0.3017, 0.8834, 0.3017, 0.9822, 0.9104, 0.2115, 0.9104, 0.1324, 0.9833, 0.1324, 0.9833, 0.2115, 0.5139, 0.9649, 0.4408, 0.9649, 0.4408, 0.8834, 0.5139, 0.8834, 0.8775, 0.8134, 0.8579, 0.8012, 0.8579, 0.4334, 0.8775, 0.4456, 0.8249, 0.8478, 0.8084, 0.8478, 0.8084, 0.01779, 0.8249, 0.01779, 0.8579, 0.02999, 0.8775, 0.01779, 0.8775, 0.3856, 0.8579, 0.3978, 0.7589, 0.01779, 0.7755, 0.01779, 0.7755, 0.8478, 0.7589, 0.8478, 0.3896, 0.8478, 0.3896, 0.01779, 0.726, 0.01779, 0.726, 0.8478, 0.3567, 0.01779, 0.3567, 0.8478, 0.01646, 0.8478, 0.01646, 0.01779, 0.7589, 0.9822, 0.7589, 0.8834, 0.832, 0.9032, 0.832, 0.9822, 0.8649, 0.9625, 0.8649, 0.8834, 0.9381, 0.8834, 0.9381, 0.9625, 0.01646, 0.9822, 0.01646, 0.9032, 0.08959, 0.8834, 0.08959, 0.9822, 0.5468, 0.9822, 0.5468, 0.8834, 0.6199, 0.8834, 0.6199, 0.9822, 0.9104, 0.3261, 0.9104, 0.247, 0.9833, 0.247, 0.9833, 0.3261, 0.4078, 0.9649, 0.3347, 0.9649, 0.3347, 0.8834, 0.4078, 0.8834, 0.6528, 0.9822, 0.6528, 0.8834, 0.726, 0.9032, 0.726, 0.9822, 0.9104, 0.09684, 0.9104, 0.01779, 0.9835, 0.01779, 0.9835, 0.09684, 0.1225, 0.9822, 0.1225, 0.9032, 0.1956, 0.8834, 0.1956, 0.9822, 0.2285, 0.9822, 0.2285, 0.8834, 0.3017, 0.8834, 0.3017, 0.9822, 0.9104, 0.2115, 0.9104, 0.1324, 0.9833, 0.1324, 0.9833, 0.2115, 0.5139, 0.9649, 0.4408, 0.9649, 0.4408, 0.8834, 0.5139, 0.8834, 0.8775, 0.8134, 0.8579, 0.8012, 0.8579, 0.4334, 0.8775, 0.4456, 0.8249, 0.8478, 0.8084, 0.8478, 0.8084, 0.01779, 0.8249, 0.01779, 0.8579, 0.02999, 0.8775, 0.01779, 0.8775, 0.3856, 0.8579, 0.3978, 0.7589, 0.01779, 0.7755, 0.01779, 0.7755, 0.8478, 0.7589, 0.8478, 0.3896, 0.8478, 0.3896, 0.01779, 0.726, 0.01779, 0.726, 0.8478, 0.3567, 0.01779, 0.3567, 0.8478, 0.01646, 0.8478, 0.01646, 0.01779, 0.7589, 0.9822, 0.7589, 0.8834, 0.832, 0.9032, 0.832, 0.9822, 0.8649, 0.9625, 0.8649, 0.8834, 0.9381, 0.8834, 0.9381, 0.9625, 0.01646, 0.9822, 0.01646, 0.9032, 0.08959, 0.8834, 0.08959, 0.9822, 0.5468, 0.9822, 0.5468, 0.8834, 0.6199, 0.8834, 0.6199, 0.9822, 0.9104, 0.3261, 0.9104, 0.247, 0.9833, 0.247, 0.9833, 0.3261, 0.4078, 0.9649, 0.3347, 0.9649, 0.3347, 0.8834, 0.4078, 0.8834, 0.6528, 0.9822, 0.6528, 0.8834, 0.726, 0.9032, 0.726, 0.9822, 0.9104, 0.09684, 0.9104, 0.01779, 0.9835, 0.01779, 0.9835, 0.09684, 0.1225, 0.9822, 0.1225, 0.9032, 0.1956, 0.8834, 0.1956, 0.9822, 0.2285, 0.9822, 0.2285, 0.8834, 0.3017, 0.8834, 0.3017, 0.9822, 0.9104, 0.2115, 0.9104, 0.1324, 0.9833, 0.1324, 0.9833, 0.2115, 0.5139, 0.9649, 0.4408, 0.9649, 0.4408, 0.8834, 0.5139, 0.8834, 0.8775, 0.8134, 0.8579, 0.8012, 0.8579, 0.4334, 0.8775, 0.4456, 0.8249, 0.8478, 0.8084, 0.8478, 0.8084, 0.01779, 0.8249, 0.01779, 0.8579, 0.02999, 0.8775, 0.01779, 0.8775, 0.3856, 0.8579, 0.3978, 0.7589, 0.01779, 0.7755, 0.01779, 0.7755, 0.8478, 0.7589, 0.8478, 0.3896, 0.8478, 0.3896, 0.01779, 0.726, 0.01779, 0.726, 0.8478, 0.3567, 0.01779, 0.3567, 0.8478, 0.01646, 0.8478, 0.01646, 0.01779, 0.7589, 0.9822, 0.7589, 0.8834, 0.832, 0.9032, 0.832, 0.9822, 0.8649, 0.9625, 0.8649, 0.8834, 0.9381, 0.8834, 0.9381, 0.9625, 0.01646, 0.9822, 0.01646, 0.9032, 0.08959, 0.8834, 0.08959, 0.9822, 0.5468, 0.9822, 0.5468, 0.8834, 0.6199, 0.8834, 0.6199, 0.9822, 0.9104, 0.3261, 0.9104, 0.247, 0.9833, 0.247, 0.9833, 0.3261, 0.4078, 0.9649, 0.3347, 0.9649, 0.3347, 0.8834, 0.4078, 0.8834, 0.6528, 0.9822, 0.6528, 0.8834, 0.726, 0.9032, 0.726, 0.9822, 0.9104, 0.09684, 0.9104, 0.01779, 0.9835, 0.01779, 0.9835, 0.09684, 0.1225, 0.9822, 0.1225, 0.9032, 0.1956, 0.8834, 0.1956, 0.9822, 0.2285, 0.9822, 0.2285, 0.8834, 0.3017, 0.8834, 0.3017, 0.9822, 0.9104, 0.2115, 0.9104, 0.1324, 0.9833, 0.1324, 0.9833, 0.2115, 0.5139, 0.9649, 0.4408, 0.9649, 0.4408, 0.8834, 0.5139, 0.8834, 0.8775, 0.8134, 0.8579, 0.8012, 0.8579, 0.4334, 0.8775, 0.4456, 0.8249, 0.8478, 0.8084, 0.8478, 0.8084, 0.01779, 0.8249, 0.01779, 0.8579, 0.02999, 0.8775, 0.01779, 0.8775, 0.3856, 0.8579, 0.3978, 0.7589, 0.01779, 0.7755, 0.01779, 0.7755, 0.8478, 0.7589, 0.8478, 0.3896, 0.8478, 0.3896, 0.01779, 0.726, 0.01779, 0.726, 0.8478, 0.3567, 0.01779, 0.3567, 0.8478, 0.01646, 0.8478, 0.01646, 0.01779, 0.7589, 0.9822, 0.7589, 0.8834, 0.832, 0.9032, 0.832, 0.9822, 0.8649, 0.9625, 0.8649, 0.8834, 0.9381, 0.8834, 0.9381, 0.9625, 0.01646, 0.9822, 0.01646, 0.9032, 0.08959, 0.8834, 0.08959, 0.9822, 0.5468, 0.9822, 0.5468, 0.8834, 0.6199, 0.8834, 0.6199, 0.9822, 0.9104, 0.3261, 0.9104, 0.247, 0.9833, 0.247, 0.9833, 0.3261, 0.4078, 0.9649, 0.3347, 0.9649, 0.3347, 0.8834, 0.4078, 0.8834, 0.6528, 0.9822, 0.6528, 0.8834, 0.726, 0.9032, 0.726, 0.9822, 0.9104, 0.09684, 0.9104, 0.01779, 0.9835, 0.01779, 0.9835, 0.09684, 0.1225, 0.9822, 0.1225, 0.9032, 0.1956, 0.8834, 0.1956, 0.9822, 0.2285, 0.9822, 0.2285, 0.8834, 0.3017, 0.8834, 0.3017, 0.9822, 0.9104, 0.2115, 0.9104, 0.1324, 0.9833, 0.1324, 0.9833, 0.2115, 0.5139, 0.9649, 0.4408, 0.9649, 0.4408, 0.8834, 0.5139, 0.8834, 0.8775, 0.8134, 0.8579, 0.8012, 0.8579, 0.4334, 0.8775, 0.4456, 0.8249, 0.8478, 0.8084, 0.8478, 0.8084, 0.01779, 0.8249, 0.01779, 0.8579, 0.02999, 0.8775, 0.01779, 0.8775, 0.3856, 0.8579, 0.3978, 0.7589, 0.01779, 0.7755, 0.01779, 0.7755, 0.8478, 0.7589, 0.8478, 0.3896, 0.8478, 0.3896, 0.01779, 0.726, 0.01779, 0.726, 0.8478, 0.3567, 0.01779, 0.3567, 0.8478, 0.01646, 0.8478, 0.01646, 0.01779, 0.7589, 0.9822, 0.7589, 0.8834, 0.832, 0.9032, 0.832, 0.9822, 0.8649, 0.9625, 0.8649, 0.8834, 0.9381, 0.8834, 0.9381, 0.9625, 0.01646, 0.9822, 0.01646, 0.9032, 0.08959, 0.8834, 0.08959, 0.9822, 0.5468, 0.9822, 0.5468, 0.8834, 0.6199, 0.8834, 0.6199, 0.9822, 0.9104, 0.3261, 0.9104, 0.247, 0.9833, 0.247, 0.9833, 0.3261, 0.4078, 0.9649, 0.3347, 0.9649, 0.3347, 0.8834, 0.4078, 0.8834, 0.6528, 0.9822, 0.6528, 0.8834, 0.726, 0.9032, 0.726, 0.9822, 0.9104, 0.09684, 0.9104, 0.01779, 0.9835, 0.01779, 0.9835, 0.09684, 0.1225, 0.9822, 0.1225, 0.9032, 0.1956, 0.8834, 0.1956, 0.9822, 0.2285, 0.9822, 0.2285, 0.8834, 0.3017, 0.8834, 0.3017, 0.9822, 0.9104, 0.2115, 0.9104, 0.1324, 0.9833, 0.1324, 0.9833, 0.2115, 0.5139, 0.9649, 0.4408, 0.9649, 0.4408, 0.8834, 0.5139, 0.8834, 0.8775, 0.8134, 0.8579, 0.8012, 0.8579, 0.4334, 0.8775, 0.4456, 0.8249, 0.8478, 0.8084, 0.8478, 0.8084, 0.01779, 0.8249, 0.01779, 0.8579, 0.02999, 0.8775, 0.01779, 0.8775, 0.3856, 0.8579, 0.3978, 0.7589, 0.01779, 0.7755, 0.01779, 0.7755, 0.8478, 0.7589, 0.8478, 0.3896, 0.8478, 0.3896, 0.01779, 0.726, 0.01779, 0.726, 0.8478, 0.3567, 0.01779, 0.3567, 0.8478, 0.01646, 0.8478, 0.01646, 0.01779, 0.7589, 0.9822, 0.7589, 0.8834, 0.832, 0.9032, 0.832, 0.9822, 0.8649, 0.9625, 0.8649, 0.8834, 0.9381, 0.8834, 0.9381, 0.9625, 0.01646, 0.9822, 0.01646, 0.9032, 0.08959, 0.8834, 0.08959, 0.9822, 0.5468, 0.9822, 0.5468, 0.8834, 0.6199, 0.8834, 0.6199, 0.9822, 0.9104, 0.3261, 0.9104, 0.247, 0.9833, 0.247, 0.9833, 0.3261, 0.4078, 0.9649, 0.3347, 0.9649, 0.3347, 0.8834, 0.4078, 0.8834, 0.6528, 0.9822, 0.6528, 0.8834, 0.726, 0.9032, 0.726, 0.9822, 0.9104, 0.09684, 0.9104, 0.01779, 0.9835, 0.01779, 0.9835, 0.09684, 0.1225, 0.9822, 0.1225, 0.9032, 0.1956, 0.8834, 0.1956, 0.9822, 0.2285, 0.9822, 0.2285, 0.8834, 0.3017, 0.8834, 0.3017, 0.9822, 0.9104, 0.2115, 0.9104, 0.1324, 0.9833, 0.1324, 0.9833, 0.2115, 0.5139, 0.9649, 0.4408, 0.9649, 0.4408, 0.8834, 0.5139, 0.8834, 0.8775, 0.8134, 0.8579, 0.8012, 0.8579, 0.4334, 0.8775, 0.4456, 0.8249, 0.8478, 0.8084, 0.8478, 0.8084, 0.01779, 0.8249, 0.01779, 0.8579, 0.02999, 0.8775, 0.01779, 0.8775, 0.3856, 0.8579, 0.3978, 0.7589, 0.01779, 0.7755, 0.01779, 0.7755, 0.8478, 0.7589, 0.8478, 0.3896, 0.8478, 0.3896, 0.01779, 0.726, 0.01779, 0.726, 0.8478, 0.3567, 0.01779, 0.3567, 0.8478, 0.01646, 0.8478, 0.01646, 0.01779, 0.7589, 0.9822, 0.7589, 0.8834, 0.832, 0.9032, 0.832, 0.9822, 0.8649, 0.9625, 0.8649, 0.8834, 0.9381, 0.8834, 0.9381, 0.9625, 0.01646, 0.9822, 0.01646, 0.9032, 0.08959, 0.8834, 0.08959, 0.9822, 0.5468, 0.9822, 0.5468, 0.8834, 0.6199, 0.8834, 0.6199, 0.9822, 0.9104, 0.3261, 0.9104, 0.247, 0.9833, 0.247, 0.9833, 0.3261, 0.4078, 0.9649, 0.3347, 0.9649, 0.3347, 0.8834, 0.4078, 0.8834, 0.6528, 0.9822, 0.6528, 0.8834, 0.726, 0.9032, 0.726, 0.9822, 0.9104, 0.09684, 0.9104, 0.01779, 0.9835, 0.01779, 0.9835, 0.09684, 0.1225, 0.9822, 0.1225, 0.9032, 0.1956, 0.8834, 0.1956, 0.9822, 0.2285, 0.9822, 0.2285, 0.8834, 0.3017, 0.8834, 0.3017, 0.9822, 0.9104, 0.2115, 0.9104, 0.1324, 0.9833, 0.1324, 0.9833, 0.2115, 0.5139, 0.9649, 0.4408, 0.9649, 0.4408, 0.8834, 0.5139, 0.8834, 0.8775, 0.8134, 0.8579, 0.8012, 0.8579, 0.4334, 0.8775, 0.4456, 0.8249, 0.8478, 0.8084, 0.8478, 0.8084, 0.01779, 0.8249, 0.01779, 0.8579, 0.02999, 0.8775, 0.01779, 0.8775, 0.3856, 0.8579, 0.3978, 0.7589, 0.01779, 0.7755, 0.01779, 0.7755, 0.8478, 0.7589, 0.8478, 0.3896, 0.8478, 0.3896, 0.01779, 0.726, 0.01779, 0.726, 0.8478, 0.3567, 0.01779, 0.3567, 0.8478, 0.01646, 0.8478, 0.01646, 0.01779, 0.7589, 0.9822, 0.7589, 0.8834, 0.832, 0.9032, 0.832, 0.9822, 0.8649, 0.9625, 0.8649, 0.8834, 0.9381, 0.8834, 0.9381, 0.9625, 0.01646, 0.9822, 0.01646, 0.9032, 0.08959, 0.8834, 0.08959, 0.9822, 0.5468, 0.9822, 0.5468, 0.8834, 0.6199, 0.8834, 0.6199, 0.9822, 0.9104, 0.3261, 0.9104, 0.247, 0.9833, 0.247, 0.9833, 0.3261, 0.4078, 0.9649, 0.3347, 0.9649, 0.3347, 0.8834, 0.4078, 0.8834, 0.6528, 0.9822, 0.6528, 0.8834, 0.726, 0.9032, 0.726, 0.9822, 0.9104, 0.09684, 0.9104, 0.01779, 0.9835, 0.01779, 0.9835, 0.09684, 0.1225, 0.9822, 0.1225, 0.9032, 0.1956, 0.8834, 0.1956, 0.9822, 0.2285, 0.9822, 0.2285, 0.8834, 0.3017, 0.8834, 0.3017, 0.9822, 0.9104, 0.2115, 0.9104, 0.1324, 0.9833, 0.1324, 0.9833, 0.2115, 0.5139, 0.9649, 0.4408, 0.9649, 0.4408, 0.8834, 0.5139, 0.8834, 0.8775, 0.8134, 0.8579, 0.8012, 0.8579, 0.4334, 0.8775, 0.4456, 0.8249, 0.8478, 0.8084, 0.8478, 0.8084, 0.01779, 0.8249, 0.01779, 0.8579, 0.02999, 0.8775, 0.01779, 0.8775, 0.3856, 0.8579, 0.3978, 0.7589, 0.01779, 0.7755, 0.01779, 0.7755, 0.8478, 0.7589, 0.8478, 0.3896, 0.8478, 0.3896, 0.01779, 0.726, 0.01779, 0.726, 0.8478, 0.3567, 0.01779, 0.3567, 0.8478, 0.01646, 0.8478, 0.01646, 0.01779, 0.7589, 0.9822, 0.7589, 0.8834, 0.832, 0.9032, 0.832, 0.9822, 0.8649, 0.9625, 0.8649, 0.8834, 0.9381, 0.8834, 0.9381, 0.9625, 0.01646, 0.9822, 0.01646, 0.9032, 0.08959, 0.8834, 0.08959, 0.9822, 0.5468, 0.9822, 0.5468, 0.8834, 0.6199, 0.8834, 0.6199, 0.9822, 0.9104, 0.3261, 0.9104, 0.247, 0.9833, 0.247, 0.9833, 0.3261, 0.4078, 0.9649, 0.3347, 0.9649, 0.3347, 0.8834, 0.4078, 0.8834, 0.6528, 0.9822, 0.6528, 0.8834, 0.726, 0.9032, 0.726, 0.9822, 0.9104, 0.09684, 0.9104, 0.01779, 0.9835, 0.01779, 0.9835, 0.09684, 0.1225, 0.9822, 0.1225, 0.9032, 0.1956, 0.8834, 0.1956, 0.9822, 0.2285, 0.9822, 0.2285, 0.8834, 0.3017, 0.8834, 0.3017, 0.9822, 0.9104, 0.2115, 0.9104, 0.1324, 0.9833, 0.1324, 0.9833, 0.2115, 0.5139, 0.9649, 0.4408, 0.9649, 0.4408, 0.8834, 0.5139, 0.8834, 0.8775, 0.8134, 0.8579, 0.8012, 0.8579, 0.4334, 0.8775, 0.4456, 0.8249, 0.8478, 0.8084, 0.8478, 0.8084, 0.01779, 0.8249, 0.01779, 0.8579, 0.02999, 0.8775, 0.01779, 0.8775, 0.3856, 0.8579, 0.3978, 0.7589, 0.01779, 0.7755, 0.01779, 0.7755, 0.8478, 0.7589, 0.8478, 0.3896, 0.8478, 0.3896, 0.01779, 0.726, 0.01779, 0.726, 0.8478, 0.3567, 0.01779, 0.3567, 0.8478, 0.01646, 0.8478, 0.01646, 0.01779, 0.7589, 0.9822, 0.7589, 0.8834, 0.832, 0.9032, 0.832, 0.9822, 0.8649, 0.9625, 0.8649, 0.8834, 0.9381, 0.8834, 0.9381, 0.9625, 0.01646, 0.9822, 0.01646, 0.9032, 0.08959, 0.8834, 0.08959, 0.9822, 0.5468, 0.9822, 0.5468, 0.8834, 0.6199, 0.8834, 0.6199, 0.9822, 0.9104, 0.3261, 0.9104, 0.247, 0.9833, 0.247, 0.9833, 0.3261, 0.4078, 0.9649, 0.3347, 0.9649, 0.3347, 0.8834, 0.4078, 0.8834, 0.6528, 0.9822, 0.6528, 0.8834, 0.726, 0.9032, 0.726, 0.9822, 0.9104, 0.09684, 0.9104, 0.01779, 0.9835, 0.01779, 0.9835, 0.09684, 0.1225, 0.9822, 0.1225, 0.9032, 0.1956, 0.8834, 0.1956, 0.9822, 0.2285, 0.9822, 0.2285, 0.8834, 0.3017, 0.8834, 0.3017, 0.9822, 0.9104, 0.2115, 0.9104, 0.1324, 0.9833, 0.1324, 0.9833, 0.2115, 0.5139, 0.9649, 0.4408, 0.9649, 0.4408, 0.8834, 0.5139, 0.8834, 0.8775, 0.8134, 0.8579, 0.8012, 0.8579, 0.4334, 0.8775, 0.4456, 0.8249, 0.8478, 0.8084, 0.8478, 0.8084, 0.01779, 0.8249, 0.01779, 0.8579, 0.02999, 0.8775, 0.01779, 0.8775, 0.3856, 0.8579, 0.3978, 0.7589, 0.01779, 0.7755, 0.01779, 0.7755, 0.8478, 0.7589, 0.8478, 0.3896, 0.8478, 0.3896, 0.01779, 0.726, 0.01779, 0.726, 0.8478, 0.3567, 0.01779, 0.3567, 0.8478, 0.01646, 0.8478, 0.01646, 0.01779, 0.7589, 0.9822, 0.7589, 0.8834, 0.832, 0.9032, 0.832, 0.9822, 0.8649, 0.9625, 0.8649, 0.8834, 0.9381, 0.8834, 0.9381, 0.9625, 0.01646, 0.9822, 0.01646, 0.9032, 0.08959, 0.8834, 0.08959, 0.9822, 0.5468, 0.9822, 0.5468, 0.8834, 0.6199, 0.8834, 0.6199, 0.9822, 0.9104, 0.3261, 0.9104, 0.247, 0.9833, 0.247, 0.9833, 0.3261, 0.4078, 0.9649, 0.3347, 0.9649, 0.3347, 0.8834, 0.4078, 0.8834, 0.6528, 0.9822, 0.6528, 0.8834, 0.726, 0.9032, 0.726, 0.9822, 0.9104, 0.09684, 0.9104, 0.01779, 0.9835, 0.01779, 0.9835, 0.09684, 0.1225, 0.9822, 0.1225, 0.9032, 0.1956, 0.8834, 0.1956, 0.9822, 0.2285, 0.9822, 0.2285, 0.8834, 0.3017, 0.8834, 0.3017, 0.9822, 0.9104, 0.2115, 0.9104, 0.1324, 0.9833, 0.1324, 0.9833, 0.2115, 0.5139, 0.9649, 0.4408, 0.9649, 0.4408, 0.8834, 0.5139, 0.8834, 0.8775, 0.8134, 0.8579, 0.8012, 0.8579, 0.4334, 0.8775, 0.4456, 0.8249, 0.8478, 0.8084, 0.8478, 0.8084, 0.01779, 0.8249, 0.01779, 0.8579, 0.02999, 0.8775, 0.01779, 0.8775, 0.3856, 0.8579, 0.3978, 0.7589, 0.01779, 0.7755, 0.01779, 0.7755, 0.8478, 0.7589, 0.8478, 0.3896, 0.8478, 0.3896, 0.01779, 0.726, 0.01779, 0.726, 0.8478, 0.3567, 0.01779, 0.3567, 0.8478, 0.01646, 0.8478, 0.01646, 0.01779, 0.7589, 0.9822, 0.7589, 0.8834, 0.832, 0.9032, 0.832, 0.9822, 0.8649, 0.9625, 0.8649, 0.8834, 0.9381, 0.8834, 0.9381, 0.9625, 0.01646, 0.9822, 0.01646, 0.9032, 0.08959, 0.8834, 0.08959, 0.9822, 0.5468, 0.9822, 0.5468, 0.8834, 0.6199, 0.8834, 0.6199, 0.9822, 0.9104, 0.3261, 0.9104, 0.247, 0.9833, 0.247, 0.9833, 0.3261, 0.4078, 0.9649, 0.3347, 0.9649, 0.3347, 0.8834, 0.4078, 0.8834, 0.6528, 0.9822, 0.6528, 0.8834, 0.726, 0.9032, 0.726, 0.9822, 0.9104, 0.09684, 0.9104, 0.01779, 0.9835, 0.01779, 0.9835, 0.09684, 0.1225, 0.9822, 0.1225, 0.9032, 0.1956, 0.8834, 0.1956, 0.9822, 0.2285, 0.9822, 0.2285, 0.8834, 0.3017, 0.8834, 0.3017, 0.9822, 0.9104, 0.2115, 0.9104, 0.1324, 0.9833, 0.1324, 0.9833, 0.2115, 0.5139, 0.9649, 0.4408, 0.9649, 0.4408, 0.8834, 0.5139, 0.8834, 0.8775, 0.8134, 0.8579, 0.8012, 0.8579, 0.4334, 0.8775, 0.4456, 0.8249, 0.8478, 0.8084, 0.8478, 0.8084, 0.01779, 0.8249, 0.01779, 0.8579, 0.02999, 0.8775, 0.01779, 0.8775, 0.3856, 0.8579, 0.3978, 0.7589, 0.01779, 0.7755, 0.01779, 0.7755, 0.8478, 0.7589, 0.8478, 0.3896, 0.8478, 0.3896, 0.01779, 0.726, 0.01779, 0.726, 0.8478, 0.3567, 0.01779, 0.3567, 0.8478, 0.01646, 0.8478, 0.01646, 0.01779, 0.7589, 0.9822, 0.7589, 0.8834, 0.832, 0.9032, 0.832, 0.9822, 0.8649, 0.9625, 0.8649, 0.8834, 0.9381, 0.8834, 0.9381, 0.9625, 0.01646, 0.9822, 0.01646, 0.9032, 0.08959, 0.8834, 0.08959, 0.9822, 0.5468, 0.9822, 0.5468, 0.8834, 0.6199, 0.8834, 0.6199, 0.9822, 0.9104, 0.3261, 0.9104, 0.247, 0.9833, 0.247, 0.9833, 0.3261, 0.4078, 0.9649, 0.3347, 0.9649, 0.3347, 0.8834, 0.4078, 0.8834, 0.6528, 0.9822, 0.6528, 0.8834, 0.726, 0.9032, 0.726, 0.9822, 0.9104, 0.09684, 0.9104, 0.01779, 0.9835, 0.01779, 0.9835, 0.09684, 0.1225, 0.9822, 0.1225, 0.9032, 0.1956, 0.8834, 0.1956, 0.9822, 0.2285, 0.9822, 0.2285, 0.8834, 0.3017, 0.8834, 0.3017, 0.9822, 0.9104, 0.2115, 0.9104, 0.1324, 0.9833, 0.1324, 0.9833, 0.2115, 0.5139, 0.9649, 0.4408, 0.9649, 0.4408, 0.8834, 0.5139, 0.8834, 0.8775, 0.8134, 0.8579, 0.8012, 0.8579, 0.4334, 0.8775, 0.4456, 0.8249, 0.8478, 0.8084, 0.8478, 0.8084, 0.01779, 0.8249, 0.01779, 0.8579, 0.02999, 0.8775, 0.01779, 0.8775, 0.3856, 0.8579, 0.3978, 0.7589, 0.01779, 0.7755, 0.01779, 0.7755, 0.8478, 0.7589, 0.8478, 0.3896, 0.8478, 0.3896, 0.01779, 0.726, 0.01779, 0.726, 0.8478, 0.3567, 0.01779, 0.3567, 0.8478, 0.01646, 0.8478, 0.01646, 0.01779, 0.7589, 0.9822, 0.7589, 0.8834, 0.832, 0.9032, 0.832, 0.9822, 0.8649, 0.9625, 0.8649, 0.8834, 0.9381, 0.8834, 0.9381, 0.9625, 0.01646, 0.9822, 0.01646, 0.9032, 0.08959, 0.8834, 0.08959, 0.9822, 0.5468, 0.9822, 0.5468, 0.8834, 0.6199, 0.8834, 0.6199, 0.9822, 0.9104, 0.3261, 0.9104, 0.247, 0.9833, 0.247, 0.9833, 0.3261, 0.4078, 0.9649, 0.3347, 0.9649, 0.3347, 0.8834, 0.4078, 0.8834, 0.6528, 0.9822, 0.6528, 0.8834, 0.726, 0.9032, 0.726, 0.9822, 0.9104, 0.09684, 0.9104, 0.01779, 0.9835, 0.01779, 0.9835, 0.09684, 0.1225, 0.9822, 0.1225, 0.9032, 0.1956, 0.8834, 0.1956, 0.9822, 0.2285, 0.9822, 0.2285, 0.8834, 0.3017, 0.8834, 0.3017, 0.9822, 0.9104, 0.2115, 0.9104, 0.1324, 0.9833, 0.1324, 0.9833, 0.2115, 0.5139, 0.9649, 0.4408, 0.9649, 0.4408, 0.8834, 0.5139, 0.8834, 0.8775, 0.8134, 0.8579, 0.8012, 0.8579, 0.4334, 0.8775, 0.4456, 0.8249, 0.8478, 0.8084, 0.8478, 0.8084, 0.01779, 0.8249, 0.01779, 0.8579, 0.02999, 0.8775, 0.01779, 0.8775, 0.3856, 0.8579, 0.3978, 0.7589, 0.01779, 0.7755, 0.01779, 0.7755, 0.8478, 0.7589, 0.8478, 0.3896, 0.8478, 0.3896, 0.01779, 0.726, 0.01779, 0.726, 0.8478, 0.3567, 0.01779, 0.3567, 0.8478, 0.01646, 0.8478, 0.01646, 0.01779, 0.7589, 0.9822, 0.7589, 0.8834, 0.832, 0.9032, 0.832, 0.9822, 0.8649, 0.9625, 0.8649, 0.8834, 0.9381, 0.8834, 0.9381, 0.9625, 0.01646, 0.9822, 0.01646, 0.9032, 0.08959, 0.8834, 0.08959, 0.9822, 0.5468, 0.9822, 0.5468, 0.8834, 0.6199, 0.8834, 0.6199, 0.9822, 0.9104, 0.3261, 0.9104, 0.247, 0.9833, 0.247, 0.9833, 0.3261, 0.4078, 0.9649, 0.3347, 0.9649, 0.3347, 0.8834, 0.4078, 0.8834, 0.6528, 0.9822, 0.6528, 0.8834, 0.726, 0.9032, 0.726, 0.9822, 0.9104, 0.09684, 0.9104, 0.01779, 0.9835, 0.01779, 0.9835, 0.09684, 0.1225, 0.9822, 0.1225, 0.9032, 0.1956, 0.8834, 0.1956, 0.9822, 0.2285, 0.9822, 0.2285, 0.8834, 0.3017, 0.8834, 0.3017, 0.9822, 0.9104, 0.2115, 0.9104, 0.1324, 0.9833, 0.1324, 0.9833, 0.2115, 0.5139, 0.9649, 0.4408, 0.9649, 0.4408, 0.8834, 0.5139, 0.8834, 0.8775, 0.8134, 0.8579, 0.8012, 0.8579, 0.4334, 0.8775, 0.4456, 0.8249, 0.8478, 0.8084, 0.8478, 0.8084, 0.01779, 0.8249, 0.01779, 0.8579, 0.02999, 0.8775, 0.01779, 0.8775, 0.3856, 0.8579, 0.3978, 0.7589, 0.01779, 0.7755, 0.01779, 0.7755, 0.8478, 0.7589, 0.8478, 0.3896, 0.8478, 0.3896, 0.01779, 0.726, 0.01779, 0.726, 0.8478, 0.3567, 0.01779, 0.3567, 0.8478, 0.01646, 0.8478, 0.01646, 0.01779, 0.7589, 0.9822, 0.7589, 0.8834, 0.832, 0.9032, 0.832, 0.9822, 0.8649, 0.9625, 0.8649, 0.8834, 0.9381, 0.8834, 0.9381, 0.9625, 0.01646, 0.9822, 0.01646, 0.9032, 0.08959, 0.8834, 0.08959, 0.9822, 0.5468, 0.9822, 0.5468, 0.8834, 0.6199, 0.8834, 0.6199, 0.9822, 0.9104, 0.3261, 0.9104, 0.247, 0.9833, 0.247, 0.9833, 0.3261, 0.4078, 0.9649, 0.3347, 0.9649, 0.3347, 0.8834, 0.4078, 0.8834, 0.6528, 0.9822, 0.6528, 0.8834, 0.726, 0.9032, 0.726, 0.9822, 0.9104, 0.09684, 0.9104, 0.01779, 0.9835, 0.01779, 0.9835, 0.09684, 0.1225, 0.9822, 0.1225, 0.9032, 0.1956, 0.8834, 0.1956, 0.9822, 0.2285, 0.9822, 0.2285, 0.8834, 0.3017, 0.8834, 0.3017, 0.9822, 0.9104, 0.2115, 0.9104, 0.1324, 0.9833, 0.1324, 0.9833, 0.2115, 0.5139, 0.9649, 0.4408, 0.9649, 0.4408, 0.8834, 0.5139, 0.8834, 0.8775, 0.8134, 0.8579, 0.8012, 0.8579, 0.4334, 0.8775, 0.4456, 0.8249, 0.8478, 0.8084, 0.8478, 0.8084, 0.01779, 0.8249, 0.01779, 0.8579, 0.02999, 0.8775, 0.01779, 0.8775, 0.3856, 0.8579, 0.3978, 0.7589, 0.01779, 0.7755, 0.01779, 0.7755, 0.8478, 0.7589, 0.8478, 0.3896, 0.8478, 0.3896, 0.01779, 0.726, 0.01779, 0.726, 0.8478, 0.3567, 0.01779, 0.3567, 0.8478, 0.01646, 0.8478, 0.01646, 0.01779, 0.7589, 0.9822, 0.7589, 0.8834, 0.832, 0.9032, 0.832, 0.9822, 0.8649, 0.9625, 0.8649, 0.8834, 0.9381, 0.8834, 0.9381, 0.9625, 0.01646, 0.9822, 0.01646, 0.9032, 0.08959, 0.8834, 0.08959, 0.9822, 0.5468, 0.9822, 0.5468, 0.8834, 0.6199, 0.8834, 0.6199, 0.9822, 0.9104, 0.3261, 0.9104, 0.247, 0.9833, 0.247, 0.9833, 0.3261, 0.4078, 0.9649, 0.3347, 0.9649, 0.3347, 0.8834, 0.4078, 0.8834, 0.6528, 0.9822, 0.6528, 0.8834, 0.726, 0.9032, 0.726, 0.9822, 0.9104, 0.09684, 0.9104, 0.01779, 0.9835, 0.01779, 0.9835, 0.09684, 0.1225, 0.9822, 0.1225, 0.9032, 0.1956, 0.8834, 0.1956, 0.9822, 0.2285, 0.9822, 0.2285, 0.8834, 0.3017, 0.8834, 0.3017, 0.9822, 0.9104, 0.2115, 0.9104, 0.1324, 0.9833, 0.1324, 0.9833, 0.2115, 0.5139, 0.9649, 0.4408, 0.9649, 0.4408, 0.8834, 0.5139, 0.8834, 0.8775, 0.8134, 0.8579, 0.8012, 0.8579, 0.4334, 0.8775, 0.4456, 0.8249, 0.8478, 0.8084, 0.8478, 0.8084, 0.01779, 0.8249, 0.01779, 0.8579, 0.02999, 0.8775, 0.01779, 0.8775, 0.3856, 0.8579, 0.3978, 0.7589, 0.01779, 0.7755, 0.01779, 0.7755, 0.8478, 0.7589, 0.8478, 0.3896, 0.8478, 0.3896, 0.01779, 0.726, 0.01779, 0.726, 0.8478, 0.3567, 0.01779, 0.3567, 0.8478, 0.01646, 0.8478, 0.01646, 0.01779, 0.7589, 0.9822, 0.7589, 0.8834, 0.832, 0.9032, 0.832, 0.9822, 0.8649, 0.9625, 0.8649, 0.8834, 0.9381, 0.8834, 0.9381, 0.9625, 0.01646, 0.9822, 0.01646, 0.9032, 0.08959, 0.8834, 0.08959, 0.9822, 0.5468, 0.9822, 0.5468, 0.8834, 0.6199, 0.8834, 0.6199, 0.9822, 0.9104, 0.3261, 0.9104, 0.247, 0.9833, 0.247, 0.9833, 0.3261, 0.4078, 0.9649, 0.3347, 0.9649, 0.3347, 0.8834, 0.4078, 0.8834, 0.6528, 0.9822, 0.6528, 0.8834, 0.726, 0.9032, 0.726, 0.9822, 0.9104, 0.09684, 0.9104, 0.01779, 0.9835, 0.01779, 0.9835, 0.09684, 0.1225, 0.9822, 0.1225, 0.9032, 0.1956, 0.8834, 0.1956, 0.9822, 0.2285, 0.9822, 0.2285, 0.8834, 0.3017, 0.8834, 0.3017, 0.9822, 0.9104, 0.2115, 0.9104, 0.1324, 0.9833, 0.1324, 0.9833, 0.2115, 0.5139, 0.9649, 0.4408, 0.9649, 0.4408, 0.8834, 0.5139, 0.8834, 0.8775, 0.8134, 0.8579, 0.8012, 0.8579, 0.4334, 0.8775, 0.4456, 0.8249, 0.8478, 0.8084, 0.8478, 0.8084, 0.01779, 0.8249, 0.01779, 0.8579, 0.02999, 0.8775, 0.01779, 0.8775, 0.3856, 0.8579, 0.3978, 0.7589, 0.01779, 0.7755, 0.01779, 0.7755, 0.8478, 0.7589, 0.8478, 0.3896, 0.8478, 0.3896, 0.01779, 0.726, 0.01779, 0.726, 0.8478, 0.3567, 0.01779, 0.3567, 0.8478, 0.01646, 0.8478, 0.01646, 0.01779, 0.7589, 0.9822, 0.7589, 0.8834, 0.832, 0.9032, 0.832, 0.9822, 0.8649, 0.9625, 0.8649, 0.8834, 0.9381, 0.8834, 0.9381, 0.9625, 0.01646, 0.9822, 0.01646, 0.9032, 0.08959, 0.8834, 0.08959, 0.9822, 0.5468, 0.9822, 0.5468, 0.8834, 0.6199, 0.8834, 0.6199, 0.9822, 0.9104, 0.3261, 0.9104, 0.247, 0.9833, 0.247, 0.9833, 0.3261, 0.4078, 0.9649, 0.3347, 0.9649, 0.3347, 0.8834, 0.4078, 0.8834, 0.6528, 0.9822, 0.6528, 0.8834, 0.726, 0.9032, 0.726, 0.9822, 0.9104, 0.09684, 0.9104, 0.01779, 0.9835, 0.01779, 0.9835, 0.09684, 0.1225, 0.9822, 0.1225, 0.9032, 0.1956, 0.8834, 0.1956, 0.9822, 0.2285, 0.9822, 0.2285, 0.8834, 0.3017, 0.8834, 0.3017, 0.9822, 0.9104, 0.2115, 0.9104, 0.1324, 0.9833, 0.1324, 0.9833, 0.2115, 0.5139, 0.9649, 0.4408, 0.9649, 0.4408, 0.8834, 0.5139, 0.8834, 0.8775, 0.8134, 0.8579, 0.8012, 0.8579, 0.4334, 0.8775, 0.4456, 0.8249, 0.8478, 0.8084, 0.8478, 0.8084, 0.01779, 0.8249, 0.01779, 0.8579, 0.02999, 0.8775, 0.01779, 0.8775, 0.3856, 0.8579, 0.3978, 0.7589, 0.01779, 0.7755, 0.01779, 0.7755, 0.8478, 0.7589, 0.8478, 0.3896, 0.8478, 0.3896, 0.01779, 0.726, 0.01779, 0.726, 0.8478, 0.3567, 0.01779, 0.3567, 0.8478, 0.01646, 0.8478, 0.01646, 0.01779, 0.7589, 0.9822, 0.7589, 0.8834, 0.832, 0.9032, 0.832, 0.9822, 0.8649, 0.9625, 0.8649, 0.8834, 0.9381, 0.8834, 0.9381, 0.9625, 0.01646, 0.9822, 0.01646, 0.9032, 0.08959, 0.8834, 0.08959, 0.9822, 0.5468, 0.9822, 0.5468, 0.8834, 0.6199, 0.8834, 0.6199, 0.9822, 0.9104, 0.3261, 0.9104, 0.247, 0.9833, 0.247, 0.9833, 0.3261, 0.4078, 0.9649, 0.3347, 0.9649, 0.3347, 0.8834, 0.4078, 0.8834, 0.6528, 0.9822, 0.6528, 0.8834, 0.726, 0.9032, 0.726, 0.9822, 0.9104, 0.09684, 0.9104, 0.01779, 0.9835, 0.01779, 0.9835, 0.09684, 0.1225, 0.9822, 0.1225, 0.9032, 0.1956, 0.8834, 0.1956, 0.9822, 0.2285, 0.9822, 0.2285, 0.8834, 0.3017, 0.8834, 0.3017, 0.9822, 0.9104, 0.2115, 0.9104, 0.1324, 0.9833, 0.1324, 0.9833, 0.2115, 0.5139, 0.9649, 0.4408, 0.9649, 0.4408, 0.8834, 0.5139, 0.8834, 0.8775, 0.8134, 0.8579, 0.8012, 0.8579, 0.4334, 0.8775, 0.4456, 0.8249, 0.8478, 0.8084, 0.8478, 0.8084, 0.01779, 0.8249, 0.01779, 0.8579, 0.02999, 0.8775, 0.01779, 0.8775, 0.3856, 0.8579, 0.3978, 0.7589, 0.01779, 0.7755, 0.01779, 0.7755, 0.8478, 0.7589, 0.8478, 0.3896, 0.8478, 0.3896, 0.01779, 0.726, 0.01779, 0.726, 0.8478, 0.3567, 0.01779, 0.3567, 0.8478, 0.01646, 0.8478, 0.01646, 0.01779, 0.7589, 0.9822, 0.7589, 0.8834, 0.832, 0.9032, 0.832, 0.9822, 0.8649, 0.9625, 0.8649, 0.8834, 0.9381, 0.8834, 0.9381, 0.9625, 0.01646, 0.9822, 0.01646, 0.9032, 0.08959, 0.8834, 0.08959, 0.9822, 0.5468, 0.9822, 0.5468, 0.8834, 0.6199, 0.8834, 0.6199, 0.9822, 0.9104, 0.3261, 0.9104, 0.247, 0.9833, 0.247, 0.9833, 0.3261, 0.4078, 0.9649, 0.3347, 0.9649, 0.3347, 0.8834, 0.4078, 0.8834, 0.6528, 0.9822, 0.6528, 0.8834, 0.726, 0.9032, 0.726, 0.9822, 0.9104, 0.09684, 0.9104, 0.01779, 0.9835, 0.01779, 0.9835, 0.09684, 0.1225, 0.9822, 0.1225, 0.9032, 0.1956, 0.8834, 0.1956, 0.9822, 0.2285, 0.9822, 0.2285, 0.8834, 0.3017, 0.8834, 0.3017, 0.9822, 0.9104, 0.2115, 0.9104, 0.1324, 0.9833, 0.1324, 0.9833, 0.2115, 0.5139, 0.9649, 0.4408, 0.9649, 0.4408, 0.8834, 0.5139, 0.8834])
me_solarpanels.materials.append(mat_material)
me_solarpanels.use_remesh_preserve_volume = False
me_solarpanels.use_remesh_preserve_attributes = False
me_solarpanels.use_mirror_vertex_groups = False
me_solarpanels.update()

# ---- objects
ob_solarpanels = bpy.data.objects.new('SolarPanels', me_solarpanels)

# ---- transforms, parenting, visibility, modifiers, constraints
ob_solarpanels.location = (0.0, 0.0, 0.0)
ob_solarpanels.lineart.crease_threshold = 0.0

# ---- collection membership
col_collection_1.objects.link(ob_solarpanels)

# ---- scene / render settings (as saved in the file)
scene.frame_start = 1; scene.frame_end = 250; scene.frame_set(1)
scene.render.engine = 'CYCLES'
scene.render.resolution_percentage = 50
scene.render.dither_intensity = 0.0
scene.cycles.use_denoising = False
scene.cycles.samples = 128
scene.cycles.sampling_pattern = 'TABULATED_SOBOL'
scene.cycles.light_sampling_threshold = 0.0
scene.cycles.use_adaptive_sampling = False
scene.cycles.use_light_tree = False
scene.cycles.blur_glossy = 0.0
scene.cycles.sample_clamp_indirect = 0.0
scene.view_settings.view_transform = 'Standard'
bpy.context.view_layer.update()

# ---- added for rendering (the .blend has no active camera and no usable light): camera, sun
cam_auto = bpy.data.cameras.new('AutoCamera')
cam_auto.lens = 50.0
cam_auto.sensor_width = 36.0
cam_auto.clip_end = 1000.0
ob_auto_camera = bpy.data.objects.new('AutoCamera', cam_auto)
scene.collection.objects.link(ob_auto_camera)
ob_auto_camera.location = (19.2681, -22.3051, 15.3345)
ob_auto_camera.rotation_euler = (1.09748, -7.21219e-08, 0.694738)
scene.camera = ob_auto_camera
light_auto_sun = bpy.data.lights.new('AutoSun', 'SUN')
light_auto_sun.energy = 3.0
light_auto_sun.angle = 0.0523599
ob_auto_sun = bpy.data.objects.new('AutoSun', light_auto_sun)
scene.collection.objects.link(ob_auto_sun)
ob_auto_sun.rotation_euler = (0.872665, 0.174533, 0.523599)
bpy.context.view_layer.update()
